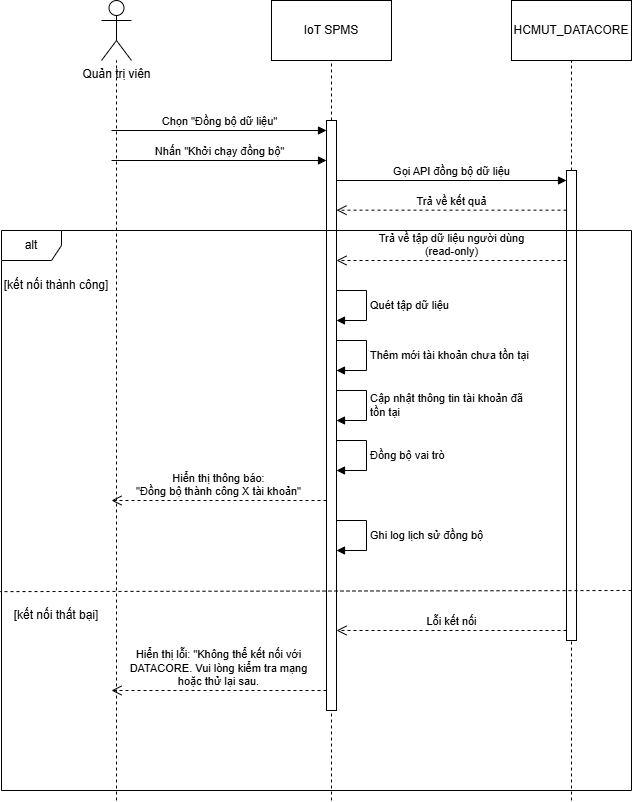

The diagram above was exported from draw.io. Its source (the exported page's mxGraphModel, read from the mxfile embedded in the PNG):
<mxGraphModel dx="2051" dy="764" grid="1" gridSize="10" guides="1" tooltips="1" connect="1" arrows="1" fold="1" page="1" pageScale="1" pageWidth="850" pageHeight="1100" math="0" shadow="0">
  <root>
    <mxCell id="0" />
    <mxCell id="1" parent="0" />
    <mxCell id="7B3Q1ENOaL0eOJYjgnp5-1" parent="1" style="shape=umlActor;verticalLabelPosition=bottom;verticalAlign=top;html=1;outlineConnect=0;" value="Quản trị viên" vertex="1">
      <mxGeometry height="60" width="30" x="70" y="140" as="geometry" />
    </mxCell>
    <mxCell id="7B3Q1ENOaL0eOJYjgnp5-2" parent="1" style="rounded=0;whiteSpace=wrap;html=1;" value="IoT SPMS" vertex="1">
      <mxGeometry height="60" width="120" x="240" y="140" as="geometry" />
    </mxCell>
    <mxCell id="7B3Q1ENOaL0eOJYjgnp5-3" parent="1" style="rounded=0;whiteSpace=wrap;html=1;" value="HCMUT_DATACORE" vertex="1">
      <mxGeometry height="60" width="120" x="480" y="140" as="geometry" />
    </mxCell>
    <mxCell id="7B3Q1ENOaL0eOJYjgnp5-4" edge="1" parent="1" style="endArrow=none;dashed=1;html=1;rounded=0;" target="7B3Q1ENOaL0eOJYjgnp5-1" value="">
      <mxGeometry height="50" relative="1" width="50" as="geometry">
        <mxPoint x="85" y="940" as="sourcePoint" />
        <mxPoint x="84.66" y="230" as="targetPoint" />
      </mxGeometry>
    </mxCell>
    <mxCell id="7B3Q1ENOaL0eOJYjgnp5-6" edge="1" parent="1" source="7B3Q1ENOaL0eOJYjgnp5-9" style="endArrow=none;dashed=1;html=1;rounded=0;entryX=0.5;entryY=1;entryDx=0;entryDy=0;" target="7B3Q1ENOaL0eOJYjgnp5-2" value="">
      <mxGeometry height="50" relative="1" width="50" as="geometry">
        <mxPoint x="300" y="560" as="sourcePoint" />
        <mxPoint x="299.71" y="230" as="targetPoint" />
      </mxGeometry>
    </mxCell>
    <mxCell id="7B3Q1ENOaL0eOJYjgnp5-7" edge="1" parent="1" style="endArrow=none;dashed=1;html=1;rounded=0;entryX=0.5;entryY=1;entryDx=0;entryDy=0;" target="7B3Q1ENOaL0eOJYjgnp5-3" value="">
      <mxGeometry height="50" relative="1" width="50" as="geometry">
        <mxPoint x="540" y="940" as="sourcePoint" />
        <mxPoint x="539.71" y="220" as="targetPoint" />
      </mxGeometry>
    </mxCell>
    <mxCell id="7B3Q1ENOaL0eOJYjgnp5-8" edge="1" parent="1" style="html=1;verticalAlign=bottom;endArrow=block;curved=0;rounded=0;" target="7B3Q1ENOaL0eOJYjgnp5-9" value="Chọn &quot;Đồng bộ dữ liệu&quot;">
      <mxGeometry relative="1" width="80" as="geometry">
        <mxPoint x="80" y="270" as="sourcePoint" />
        <mxPoint x="290" y="270" as="targetPoint" />
      </mxGeometry>
    </mxCell>
    <mxCell id="7B3Q1ENOaL0eOJYjgnp5-10" edge="1" parent="1" style="endArrow=none;dashed=1;html=1;rounded=0;entryX=0.5;entryY=1;entryDx=0;entryDy=0;" target="7B3Q1ENOaL0eOJYjgnp5-9" value="">
      <mxGeometry height="50" relative="1" width="50" as="geometry">
        <mxPoint x="300" y="940" as="sourcePoint" />
        <mxPoint x="300" y="200" as="targetPoint" />
      </mxGeometry>
    </mxCell>
    <mxCell id="7B3Q1ENOaL0eOJYjgnp5-9" parent="1" style="html=1;points=[[0,0,0,0,5],[0,1,0,0,-5],[1,0,0,0,5],[1,1,0,0,-5]];perimeter=orthogonalPerimeter;outlineConnect=0;targetShapes=umlLifeline;portConstraint=eastwest;newEdgeStyle={&quot;curved&quot;:0,&quot;rounded&quot;:0};" value="" vertex="1">
      <mxGeometry height="590" width="10" x="295" y="260" as="geometry" />
    </mxCell>
    <mxCell id="7B3Q1ENOaL0eOJYjgnp5-11" edge="1" parent="1" style="html=1;verticalAlign=bottom;endArrow=block;curved=0;rounded=0;" target="7B3Q1ENOaL0eOJYjgnp5-9" value="Nhấn &quot;Khởi chạy đồng bộ&quot;">
      <mxGeometry relative="1" width="80" as="geometry">
        <mxPoint x="80" y="300" as="sourcePoint" />
        <mxPoint x="160" y="300" as="targetPoint" />
      </mxGeometry>
    </mxCell>
    <mxCell id="7B3Q1ENOaL0eOJYjgnp5-12" parent="1" style="html=1;points=[[0,0,0,0,5],[0,1,0,0,-5],[1,0,0,0,5],[1,1,0,0,-5]];perimeter=orthogonalPerimeter;outlineConnect=0;targetShapes=umlLifeline;portConstraint=eastwest;newEdgeStyle={&quot;curved&quot;:0,&quot;rounded&quot;:0};" value="" vertex="1">
      <mxGeometry height="470" width="10" x="535" y="310" as="geometry" />
    </mxCell>
    <mxCell id="7B3Q1ENOaL0eOJYjgnp5-13" edge="1" parent="1" style="html=1;verticalAlign=bottom;endArrow=block;curved=0;rounded=0;" target="7B3Q1ENOaL0eOJYjgnp5-12" value="Gọi API đồng bộ dữ liệu">
      <mxGeometry relative="1" width="80" as="geometry">
        <mxPoint x="305" y="320" as="sourcePoint" />
        <mxPoint x="385" y="320" as="targetPoint" />
      </mxGeometry>
    </mxCell>
    <mxCell id="7B3Q1ENOaL0eOJYjgnp5-14" edge="1" parent="1" style="html=1;verticalAlign=bottom;endArrow=open;dashed=1;endSize=8;curved=0;rounded=0;" target="7B3Q1ENOaL0eOJYjgnp5-9" value="Trả về kết quả">
      <mxGeometry relative="1" as="geometry">
        <mxPoint x="535" y="349.67" as="sourcePoint" />
        <mxPoint x="455" y="349.67" as="targetPoint" />
      </mxGeometry>
    </mxCell>
    <mxCell id="7B3Q1ENOaL0eOJYjgnp5-15" parent="1" style="shape=umlFrame;whiteSpace=wrap;html=1;pointerEvents=0;" value="alt" vertex="1">
      <mxGeometry height="560" width="630" x="-30" y="370" as="geometry" />
    </mxCell>
    <mxCell id="7B3Q1ENOaL0eOJYjgnp5-16" edge="1" parent="1" style="html=1;verticalAlign=bottom;endArrow=open;dashed=1;endSize=8;curved=0;rounded=0;" target="7B3Q1ENOaL0eOJYjgnp5-9" value="Trả về tập dữ liệu người dùng&lt;div&gt;(read-only)&lt;/div&gt;">
      <mxGeometry relative="1" as="geometry">
        <mxPoint x="535" y="400" as="sourcePoint" />
        <mxPoint x="455" y="400" as="targetPoint" />
      </mxGeometry>
    </mxCell>
    <mxCell id="7B3Q1ENOaL0eOJYjgnp5-18" edge="1" parent="1" style="html=1;align=left;spacingLeft=2;endArrow=block;rounded=0;edgeStyle=orthogonalEdgeStyle;curved=0;rounded=0;" target="7B3Q1ENOaL0eOJYjgnp5-9" value="Quét tập dữ liệu">
      <mxGeometry relative="1" as="geometry">
        <Array as="points">
          <mxPoint x="335" y="430" />
          <mxPoint x="335" y="460" />
        </Array>
        <mxPoint x="305" y="430" as="sourcePoint" />
        <mxPoint x="310" y="460" as="targetPoint" />
      </mxGeometry>
    </mxCell>
    <mxCell id="7B3Q1ENOaL0eOJYjgnp5-19" edge="1" parent="1" style="html=1;align=left;spacingLeft=2;endArrow=block;rounded=0;edgeStyle=orthogonalEdgeStyle;curved=0;rounded=0;" value="Thêm mới tài khoản chưa tồn tại">
      <mxGeometry relative="1" as="geometry">
        <Array as="points">
          <mxPoint x="335" y="480" />
          <mxPoint x="335" y="510" />
        </Array>
        <mxPoint x="305" y="480" as="sourcePoint" />
        <mxPoint x="305" y="510" as="targetPoint" />
      </mxGeometry>
    </mxCell>
    <mxCell id="7B3Q1ENOaL0eOJYjgnp5-20" edge="1" parent="1" style="html=1;align=left;spacingLeft=2;endArrow=block;rounded=0;edgeStyle=orthogonalEdgeStyle;curved=0;rounded=0;" value="Cập nhật thông tin tài khoản đã&lt;div&gt;tồn tại&lt;/div&gt;">
      <mxGeometry relative="1" as="geometry">
        <Array as="points">
          <mxPoint x="335" y="530" />
          <mxPoint x="335" y="560" />
        </Array>
        <mxPoint x="305" y="530" as="sourcePoint" />
        <mxPoint x="305" y="560" as="targetPoint" />
      </mxGeometry>
    </mxCell>
    <mxCell id="7B3Q1ENOaL0eOJYjgnp5-21" edge="1" parent="1" style="html=1;align=left;spacingLeft=2;endArrow=block;rounded=0;edgeStyle=orthogonalEdgeStyle;curved=0;rounded=0;" value="Đồng bộ vai trò">
      <mxGeometry relative="1" as="geometry">
        <Array as="points">
          <mxPoint x="335" y="580" />
          <mxPoint x="335" y="610" />
        </Array>
        <mxPoint x="305" y="580" as="sourcePoint" />
        <mxPoint x="305" y="610" as="targetPoint" />
      </mxGeometry>
    </mxCell>
    <mxCell id="7B3Q1ENOaL0eOJYjgnp5-22" edge="1" parent="1" style="html=1;verticalAlign=bottom;endArrow=open;dashed=1;endSize=8;curved=0;rounded=0;" value="Hiển thị thông báo:&lt;div&gt;&quot;Đồng bộ thành công X tài khoản&quot;&lt;/div&gt;">
      <mxGeometry relative="1" as="geometry">
        <mxPoint x="295" y="640" as="sourcePoint" />
        <mxPoint x="80" y="640" as="targetPoint" />
      </mxGeometry>
    </mxCell>
    <mxCell id="7B3Q1ENOaL0eOJYjgnp5-23" edge="1" parent="1" style="html=1;align=left;spacingLeft=2;endArrow=block;rounded=0;edgeStyle=orthogonalEdgeStyle;curved=0;rounded=0;" value="Ghi log lịch sử đồng bộ">
      <mxGeometry relative="1" as="geometry">
        <Array as="points">
          <mxPoint x="335" y="660" />
          <mxPoint x="335" y="690" />
        </Array>
        <mxPoint x="305" y="660" as="sourcePoint" />
        <mxPoint x="305" y="690" as="targetPoint" />
      </mxGeometry>
    </mxCell>
    <mxCell id="7B3Q1ENOaL0eOJYjgnp5-24" edge="1" parent="1" style="endArrow=none;dashed=1;html=1;rounded=0;exitX=1.002;exitY=0.855;exitDx=0;exitDy=0;exitPerimeter=0;entryX=0;entryY=0.857;entryDx=0;entryDy=0;entryPerimeter=0;" value="">
      <mxGeometry height="50" relative="1" width="50" as="geometry">
        <mxPoint x="599.9999999999998" y="730" as="sourcePoint" />
        <mxPoint x="-31.26" y="731.1200000000001" as="targetPoint" />
      </mxGeometry>
    </mxCell>
    <mxCell id="7B3Q1ENOaL0eOJYjgnp5-25" parent="1" style="text;html=1;whiteSpace=wrap;strokeColor=none;fillColor=none;align=center;verticalAlign=middle;rounded=0;" value="[kết nối thành công]" vertex="1">
      <mxGeometry height="30" width="110" x="-30" y="410" as="geometry" />
    </mxCell>
    <mxCell id="7B3Q1ENOaL0eOJYjgnp5-26" parent="1" style="text;html=1;whiteSpace=wrap;strokeColor=none;fillColor=none;align=center;verticalAlign=middle;rounded=0;" value="[kết nối thất bại]" vertex="1">
      <mxGeometry height="30" width="110" x="-30" y="740" as="geometry" />
    </mxCell>
    <mxCell id="7B3Q1ENOaL0eOJYjgnp5-27" edge="1" parent="1" style="html=1;verticalAlign=bottom;endArrow=open;dashed=1;endSize=8;curved=0;rounded=0;" value="Lỗi kết nối">
      <mxGeometry relative="1" as="geometry">
        <mxPoint x="535" y="770" as="sourcePoint" />
        <mxPoint x="305" y="770" as="targetPoint" />
      </mxGeometry>
    </mxCell>
    <mxCell id="7B3Q1ENOaL0eOJYjgnp5-28" edge="1" parent="1" style="html=1;verticalAlign=bottom;endArrow=open;dashed=1;endSize=8;curved=0;rounded=0;" value="Hiển thị lỗi: &quot;Không thể kết nối với&lt;div&gt;DATACORE. Vui lòng kiểm tra mạng&lt;/div&gt;&lt;div&gt;hoặc thử lại sau.&lt;/div&gt;">
      <mxGeometry relative="1" as="geometry">
        <mxPoint x="295" y="830" as="sourcePoint" />
        <mxPoint x="80" y="830" as="targetPoint" />
      </mxGeometry>
    </mxCell>
  </root>
</mxGraphModel>